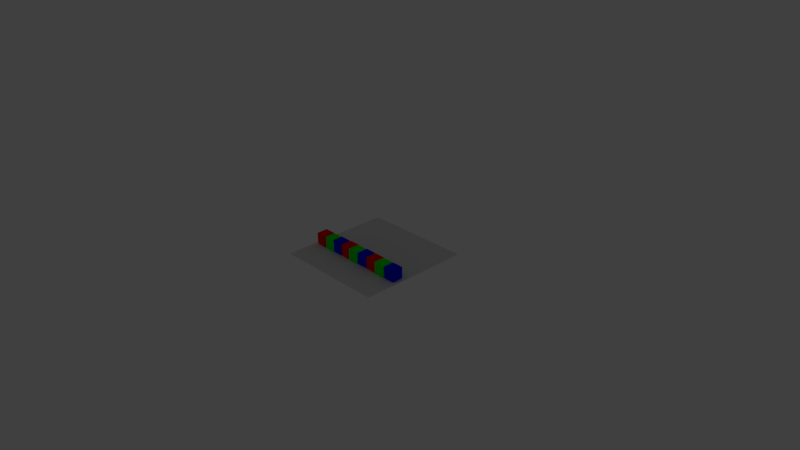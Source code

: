 # Source: test.blend  (saved by Blender 2.79.0; exported with 4.5.12 LTS)
import bpy
from mathutils import Matrix  # noqa: F401  (used for matrix-valued properties, if any)

bpy.ops.wm.read_factory_settings(use_empty=True)
scene = bpy.context.scene
scene.name = 'Scene'

# ---- collections
col_collection_1 = bpy.data.collections.new('Collection 1'); scene.collection.children.link(col_collection_1)
col_collection_1.hide_render = True
col_collection_1.hide_viewport = True
col_collection_5 = bpy.data.collections.new('Collection 5'); scene.collection.children.link(col_collection_5)

# ---- materials (node trees are filled in below, after node groups)
mat_red = bpy.data.materials.new('Red')
mat_red.alpha_threshold = 0.0
mat_red.use_transparent_shadow = False
mat_red.diffuse_color = (1.0, 0.0, 0.0, 1.0)
mat_red.roughness = 0.5
mat_blue = bpy.data.materials.new('Blue')
mat_blue.alpha_threshold = 0.0
mat_blue.use_transparent_shadow = False
mat_blue.diffuse_color = (0.0, 0.0, 1.0, 1.0)
mat_blue.roughness = 0.5
mat_green = bpy.data.materials.new('Green')
mat_green.alpha_threshold = 0.0
mat_green.use_transparent_shadow = False
mat_green.diffuse_color = (0.0, 1.0, 0.0, 1.0)
mat_green.roughness = 0.5
mat_green_001 = bpy.data.materials.new('Green.001')
mat_green_001.alpha_threshold = 0.0
mat_green_001.use_transparent_shadow = False
mat_green_001.diffuse_color = (0.0, 1.0, 0.0, 1.0)
mat_green_001.roughness = 0.5
mat_blue_001 = bpy.data.materials.new('Blue.001')
mat_blue_001.alpha_threshold = 0.0
mat_blue_001.use_transparent_shadow = False
mat_blue_001.diffuse_color = (0.0, 0.0, 1.0, 1.0)
mat_blue_001.roughness = 0.5
mat_red_001 = bpy.data.materials.new('Red.001')
mat_red_001.alpha_threshold = 0.0
mat_red_001.use_transparent_shadow = False
mat_red_001.diffuse_color = (1.0, 0.0, 0.0, 1.0)
mat_red_001.roughness = 0.5

# ---- material node trees

# ---- world
world_world = bpy.data.worlds.new('World'); scene.world = world_world
world_world.color = (0.05088, 0.05088, 0.05088)
world_world.use_sun_shadow = False
world_world.sun_shadow_jitter_overblur = 0.0
world_world.cycles.sampling_method = 'MANUAL'

# ---- cameras
cam_camera = bpy.data.cameras.new('Camera')
cam_camera.clip_end = 100.0
cam_camera.lens = 35.0
cam_camera.sensor_width = 32.0
cam_camera.sensor_height = 18.0
cam_camera.ortho_scale = 7.314
cam_camera.dof.focus_distance = 0.0
cam_camera.dof.aperture_fstop = 128.0

# ---- lights
light_lamp = bpy.data.lights.new('Lamp', 'POINT')
light_lamp.transmission_factor = 0.0
light_lamp.cutoff_distance = 30.0
light_lamp.energy = 100.0
light_lamp.shadow_buffer_clip_start = 1.001
light_lamp.shadow_soft_size = 0.1
light_lamp.shadow_maximum_resolution = 0.006
light_lamp.use_absolute_resolution = True

# ---- meshes
me_block_mesh_001 = bpy.data.meshes.new('Block_mesh.001')
me_block_mesh_001.from_pydata([(-0.0775, -0.0775, -0.0775), (-0.0775, -0.0775, 0.0775), (-0.0775, 0.0775, -0.0775), (-0.0775, 0.0775, 0.0775), (0.0775, -0.0775, -0.0775), (0.0775, -0.0775, 0.0775), (0.0775, 0.0775, -0.0775), (0.0775, 0.0775, 0.0775)], [], [(1, 3, 2, 0), (3, 7, 6, 2), (7, 5, 4, 6), (5, 1, 0, 4), (0, 2, 6, 4), (5, 7, 3, 1)])
me_block_mesh_001.use_remesh_preserve_volume = False
me_block_mesh_001.use_remesh_preserve_attributes = False
me_block_mesh_001.use_mirror_vertex_groups = False
me_block_mesh_001.update()
me_block_mesh = bpy.data.meshes.new('Block_mesh')
me_block_mesh.from_pydata([(-0.0775, -0.0775, -0.0775), (-0.0775, -0.0775, 0.0775), (-0.0775, 0.0775, -0.0775), (-0.0775, 0.0775, 0.0775), (0.0775, -0.0775, -0.0775), (0.0775, -0.0775, 0.0775), (0.0775, 0.0775, -0.0775), (0.0775, 0.0775, 0.0775)], [], [(1, 3, 2, 0), (3, 7, 6, 2), (7, 5, 4, 6), (5, 1, 0, 4), (0, 2, 6, 4), (5, 7, 3, 1)])
me_block_mesh.use_remesh_preserve_volume = False
me_block_mesh.use_remesh_preserve_attributes = False
me_block_mesh.use_mirror_vertex_groups = False
me_block_mesh.update()
me_plane = bpy.data.meshes.new('Plane')
me_plane.from_pydata([(-0.765, -0.765, 0.0), (0.765, -0.765, 0.0), (-0.765, 0.765, 0.0), (0.765, 0.765, 0.0)], [], [(0, 1, 3, 2)])
me_plane.use_remesh_preserve_volume = False
me_plane.use_remesh_preserve_attributes = False
me_plane.use_mirror_vertex_groups = False
me_plane.update()
me_block_mesh_007 = bpy.data.meshes.new('Block_mesh.007')
me_block_mesh_007.from_pydata([(-0.0775, -0.0775, -0.0775), (-0.0775, -0.0775, 0.0775), (-0.0775, 0.0775, -0.0775), (-0.0775, 0.0775, 0.0775), (0.0775, -0.0775, -0.0775), (0.0775, -0.0775, 0.0775), (0.0775, 0.0775, -0.0775), (0.0775, 0.0775, 0.0775)], [], [(1, 3, 2, 0), (3, 7, 6, 2), (7, 5, 4, 6), (5, 1, 0, 4), (0, 2, 6, 4), (5, 7, 3, 1)])
me_block_mesh_007.materials.append(mat_red)
me_block_mesh_007.use_remesh_preserve_volume = False
me_block_mesh_007.use_remesh_preserve_attributes = False
me_block_mesh_007.use_mirror_vertex_groups = False
me_block_mesh_007.update()
me_block_mesh_006 = bpy.data.meshes.new('Block_mesh.006')
me_block_mesh_006.from_pydata([(-0.0775, -0.0775, -0.0775), (-0.0775, -0.0775, 0.0775), (-0.0775, 0.0775, -0.0775), (-0.0775, 0.0775, 0.0775), (0.0775, -0.0775, -0.0775), (0.0775, -0.0775, 0.0775), (0.0775, 0.0775, -0.0775), (0.0775, 0.0775, 0.0775)], [], [(1, 3, 2, 0), (3, 7, 6, 2), (7, 5, 4, 6), (5, 1, 0, 4), (0, 2, 6, 4), (5, 7, 3, 1)])
me_block_mesh_006.materials.append(mat_blue)
me_block_mesh_006.use_remesh_preserve_volume = False
me_block_mesh_006.use_remesh_preserve_attributes = False
me_block_mesh_006.use_mirror_vertex_groups = False
me_block_mesh_006.update()
me_block_mesh_005 = bpy.data.meshes.new('Block_mesh.005')
me_block_mesh_005.from_pydata([(-0.0775, -0.0775, -0.0775), (-0.0775, -0.0775, 0.0775), (-0.0775, 0.0775, -0.0775), (-0.0775, 0.0775, 0.0775), (0.0775, -0.0775, -0.0775), (0.0775, -0.0775, 0.0775), (0.0775, 0.0775, -0.0775), (0.0775, 0.0775, 0.0775)], [], [(1, 3, 2, 0), (3, 7, 6, 2), (7, 5, 4, 6), (5, 1, 0, 4), (0, 2, 6, 4), (5, 7, 3, 1)])
me_block_mesh_005.materials.append(mat_green)
me_block_mesh_005.use_remesh_preserve_volume = False
me_block_mesh_005.use_remesh_preserve_attributes = False
me_block_mesh_005.use_mirror_vertex_groups = False
me_block_mesh_005.update()
me_block_mesh_004 = bpy.data.meshes.new('Block_mesh.004')
me_block_mesh_004.from_pydata([(-0.0775, -0.0775, -0.0775), (-0.0775, -0.0775, 0.0775), (-0.0775, 0.0775, -0.0775), (-0.0775, 0.0775, 0.0775), (0.0775, -0.0775, -0.0775), (0.0775, -0.0775, 0.0775), (0.0775, 0.0775, -0.0775), (0.0775, 0.0775, 0.0775)], [], [(1, 3, 2, 0), (3, 7, 6, 2), (7, 5, 4, 6), (5, 1, 0, 4), (0, 2, 6, 4), (5, 7, 3, 1)])
me_block_mesh_004.materials.append(mat_blue)
me_block_mesh_004.use_remesh_preserve_volume = False
me_block_mesh_004.use_remesh_preserve_attributes = False
me_block_mesh_004.use_mirror_vertex_groups = False
me_block_mesh_004.update()
me_block_mesh_003 = bpy.data.meshes.new('Block_mesh.003')
me_block_mesh_003.from_pydata([(-0.0775, -0.0775, -0.0775), (-0.0775, -0.0775, 0.0775), (-0.0775, 0.0775, -0.0775), (-0.0775, 0.0775, 0.0775), (0.0775, -0.0775, -0.0775), (0.0775, -0.0775, 0.0775), (0.0775, 0.0775, -0.0775), (0.0775, 0.0775, 0.0775)], [], [(1, 3, 2, 0), (3, 7, 6, 2), (7, 5, 4, 6), (5, 1, 0, 4), (0, 2, 6, 4), (5, 7, 3, 1)])
me_block_mesh_003.materials.append(mat_green)
me_block_mesh_003.use_remesh_preserve_volume = False
me_block_mesh_003.use_remesh_preserve_attributes = False
me_block_mesh_003.use_mirror_vertex_groups = False
me_block_mesh_003.update()
me_block_mesh_002 = bpy.data.meshes.new('Block_mesh.002')
me_block_mesh_002.from_pydata([(-0.0775, -0.0775, -0.0775), (-0.0775, -0.0775, 0.0775), (-0.0775, 0.0775, -0.0775), (-0.0775, 0.0775, 0.0775), (0.0775, -0.0775, -0.0775), (0.0775, -0.0775, 0.0775), (0.0775, 0.0775, -0.0775), (0.0775, 0.0775, 0.0775)], [], [(1, 3, 2, 0), (3, 7, 6, 2), (7, 5, 4, 6), (5, 1, 0, 4), (0, 2, 6, 4), (5, 7, 3, 1)])
me_block_mesh_002.materials.append(mat_red)
me_block_mesh_002.use_remesh_preserve_volume = False
me_block_mesh_002.use_remesh_preserve_attributes = False
me_block_mesh_002.use_mirror_vertex_groups = False
me_block_mesh_002.update()
me_plane_001 = bpy.data.meshes.new('Plane.001')
me_plane_001.from_pydata([(-0.765, -0.765, 0.0), (0.765, -0.765, 0.0), (-0.765, 0.765, 0.0), (0.765, 0.765, 0.0)], [], [(0, 1, 3, 2)])
me_plane_001.use_remesh_preserve_volume = False
me_plane_001.use_remesh_preserve_attributes = False
me_plane_001.use_mirror_vertex_groups = False
me_plane_001.update()
me_block_mesh_010 = bpy.data.meshes.new('Block_mesh.010')
me_block_mesh_010.from_pydata([(-0.0775, -0.0775, -0.0775), (-0.0775, -0.0775, 0.0775), (-0.0775, 0.0775, -0.0775), (-0.0775, 0.0775, 0.0775), (0.0775, -0.0775, -0.0775), (0.0775, -0.0775, 0.0775), (0.0775, 0.0775, -0.0775), (0.0775, 0.0775, 0.0775)], [], [(1, 3, 2, 0), (3, 7, 6, 2), (7, 5, 4, 6), (5, 1, 0, 4), (0, 2, 6, 4), (5, 7, 3, 1)])
me_block_mesh_010.materials.append(mat_green_001)
me_block_mesh_010.use_remesh_preserve_volume = False
me_block_mesh_010.use_remesh_preserve_attributes = False
me_block_mesh_010.use_mirror_vertex_groups = False
me_block_mesh_010.update()
me_block_mesh_009 = bpy.data.meshes.new('Block_mesh.009')
me_block_mesh_009.from_pydata([(-0.0775, -0.0775, -0.0775), (-0.0775, -0.0775, 0.0775), (-0.0775, 0.0775, -0.0775), (-0.0775, 0.0775, 0.0775), (0.0775, -0.0775, -0.0775), (0.0775, -0.0775, 0.0775), (0.0775, 0.0775, -0.0775), (0.0775, 0.0775, 0.0775)], [], [(1, 3, 2, 0), (3, 7, 6, 2), (7, 5, 4, 6), (5, 1, 0, 4), (0, 2, 6, 4), (5, 7, 3, 1)])
me_block_mesh_009.materials.append(mat_blue_001)
me_block_mesh_009.use_remesh_preserve_volume = False
me_block_mesh_009.use_remesh_preserve_attributes = False
me_block_mesh_009.use_mirror_vertex_groups = False
me_block_mesh_009.update()
me_block_mesh_008 = bpy.data.meshes.new('Block_mesh.008')
me_block_mesh_008.from_pydata([(-0.0775, -0.0775, -0.0775), (-0.0775, -0.0775, 0.0775), (-0.0775, 0.0775, -0.0775), (-0.0775, 0.0775, 0.0775), (0.0775, -0.0775, -0.0775), (0.0775, -0.0775, 0.0775), (0.0775, 0.0775, -0.0775), (0.0775, 0.0775, 0.0775)], [], [(1, 3, 2, 0), (3, 7, 6, 2), (7, 5, 4, 6), (5, 1, 0, 4), (0, 2, 6, 4), (5, 7, 3, 1)])
me_block_mesh_008.materials.append(mat_red_001)
me_block_mesh_008.use_remesh_preserve_volume = False
me_block_mesh_008.use_remesh_preserve_attributes = False
me_block_mesh_008.use_mirror_vertex_groups = False
me_block_mesh_008.update()

# ---- objects
ob_block_001 = bpy.data.objects.new('Block.001', me_block_mesh_001)
ob_block = bpy.data.objects.new('Block', me_block_mesh)
ob_plane = bpy.data.objects.new('Plane', me_plane)
ob_lamp = bpy.data.objects.new('Lamp', light_lamp)
ob_camera = bpy.data.objects.new('Camera', cam_camera)
ob_block_007 = bpy.data.objects.new('Block.007', me_block_mesh_007)
ob_block_006 = bpy.data.objects.new('Block.006', me_block_mesh_006)
ob_block_005 = bpy.data.objects.new('Block.005', me_block_mesh_005)
ob_block_004 = bpy.data.objects.new('Block.004', me_block_mesh_004)
ob_block_003 = bpy.data.objects.new('Block.003', me_block_mesh_003)
ob_nvidia = bpy.data.objects.new('NVidia', me_block_mesh_002)
ob_plane_001 = bpy.data.objects.new('Plane.001', me_plane_001)
ob_block_010 = bpy.data.objects.new('Block.010', me_block_mesh_010)
ob_toyota = bpy.data.objects.new('Toyota', me_block_mesh_009)
ob_sri = bpy.data.objects.new('SRI', me_block_mesh_008)

# ---- transforms, parenting, visibility, modifiers, constraints
ob_block_001.location = (0.433, -0.3496, 0.07002)
ob_block_001.lineart.crease_threshold = 0.0
ob_block.location = (-0.254, 0.01699, 0.07002)
ob_block.lineart.crease_threshold = 0.0
ob_plane.location = (0.0, 0.0, 0.0)
ob_plane.lineart.crease_threshold = 0.0
ob_lamp.location = (4.076, 1.005, 5.904)
ob_lamp.rotation_euler = (0.6503, 0.05522, 1.866)
ob_lamp.lock_rotations_4d = False
ob_lamp.empty_display_type = 'ARROWS'
ob_lamp.color = (0.0, 0.0, 0.0, 0.0)
ob_lamp.lineart.crease_threshold = 0.0
ob_camera.location = (7.481, -6.508, 5.344)
ob_camera.rotation_euler = (1.109, 0.01082, 0.8149)
ob_camera.lock_rotations_4d = False
ob_camera.empty_display_type = 'ARROWS'
ob_camera.color = (0.0, 0.0, 0.0, 0.0)
ob_camera.display_type = 'WIRE'
ob_camera.lineart.crease_threshold = 0.0
ob_block_007.location = (-0.1628, -0.2474, 0.0886)
ob_block_007.lineart.crease_threshold = 0.0
ob_block_006.location = (0.1416, -0.2469, 0.0886)
ob_block_006.lineart.crease_threshold = 0.0
ob_block_005.location = (-0.01464, -0.254, 0.0886)
ob_block_005.lineart.crease_threshold = 0.0
ob_block_004.location = (-0.3373, -0.2545, 0.0886)
ob_block_004.lineart.crease_threshold = 0.0
ob_block_003.location = (-0.4702, -0.258, 0.0886)
ob_block_003.lineart.crease_threshold = 0.0
ob_nvidia.location = (-0.643, -0.2584, 0.0886)
ob_nvidia.lineart.crease_threshold = 0.0
ob_plane_001.location = (0.0, 0.0, 0.0)
ob_plane_001.lineart.crease_threshold = 0.0
ob_block_010.location = (0.4729, -0.254, 0.0886)
ob_block_010.lineart.crease_threshold = 0.0
ob_toyota.location = (0.6407, -0.2518, 0.0886)
ob_toyota.lineart.crease_threshold = 0.0
ob_sri.location = (0.3133, -0.2474, 0.0886)
ob_sri.lineart.crease_threshold = 0.0

# ---- collection membership
col_collection_1.objects.link(ob_block_001)
col_collection_1.objects.link(ob_block)
col_collection_1.objects.link(ob_plane)
col_collection_1.objects.link(ob_lamp)
col_collection_1.objects.link(ob_camera)
col_collection_5.objects.link(ob_block_007)
col_collection_5.objects.link(ob_block_006)
col_collection_5.objects.link(ob_block_005)
col_collection_5.objects.link(ob_block_004)
col_collection_5.objects.link(ob_block_003)
col_collection_5.objects.link(ob_nvidia)
col_collection_5.objects.link(ob_plane_001)
col_collection_5.objects.link(ob_block_010)
col_collection_5.objects.link(ob_toyota)
col_collection_5.objects.link(ob_sri)

# ---- scene / render settings (as saved in the file)
scene.camera = ob_camera
scene.frame_start = 1; scene.frame_end = 250; scene.frame_set(2)
scene.render.engine = 'BLENDER_EEVEE_NEXT'
scene.render.resolution_percentage = 50
scene.render.dither_intensity = 0.0
scene.cycles.use_denoising = False
scene.cycles.samples = 128
scene.cycles.sampling_pattern = 'TABULATED_SOBOL'
scene.cycles.light_sampling_threshold = 0.0
scene.cycles.use_adaptive_sampling = False
scene.cycles.use_light_tree = False
scene.cycles.blur_glossy = 0.0
scene.cycles.sample_clamp_indirect = 0.0
scene.view_settings.view_transform = 'Standard'
bpy.context.view_layer.update()

